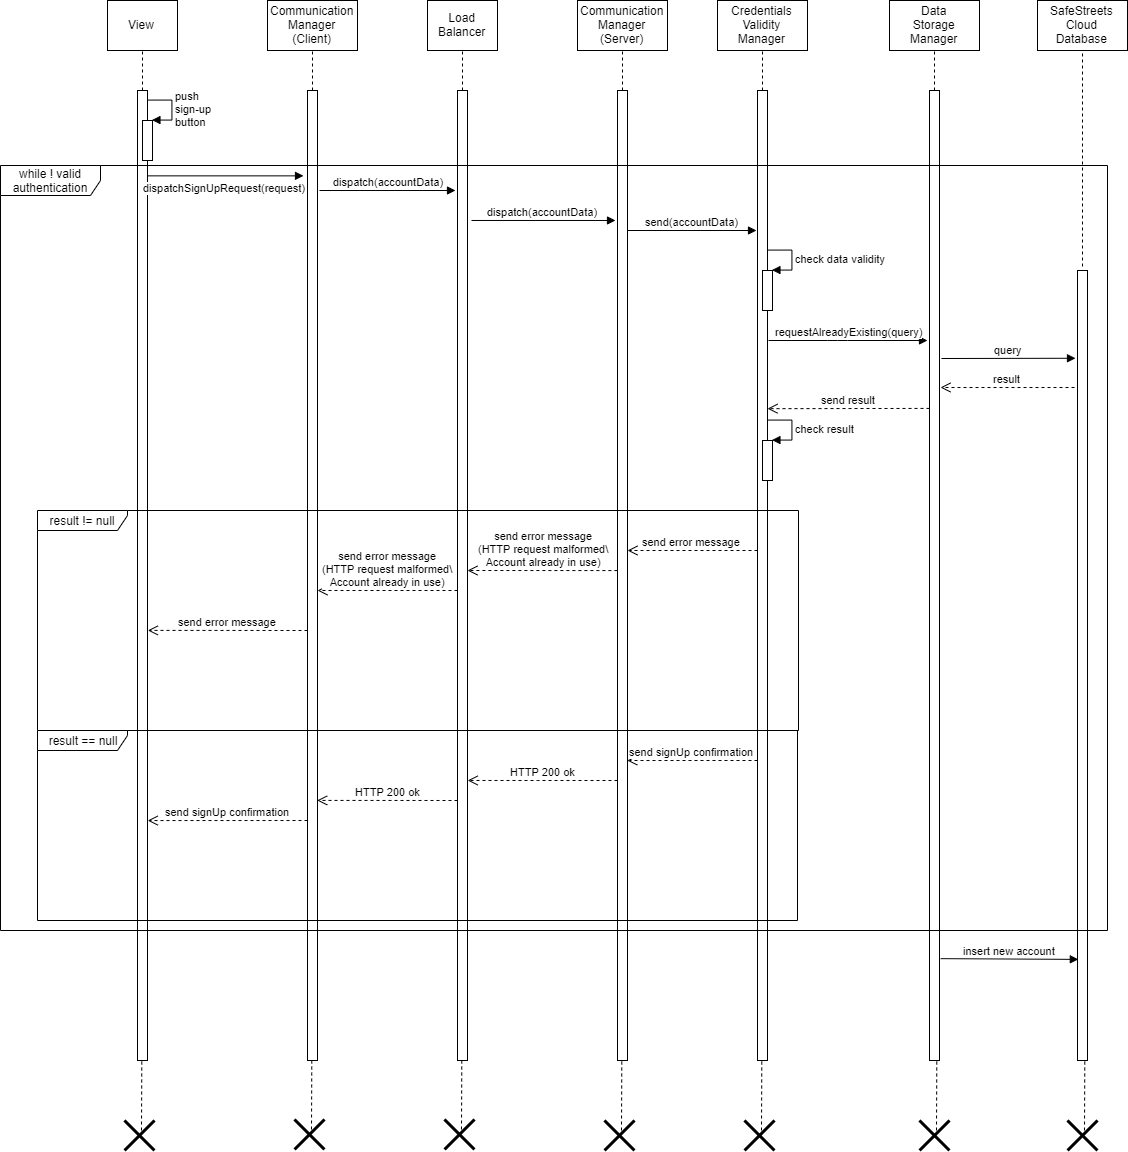

The diagram above was exported from draw.io. Its source (the exported page's mxGraphModel, read from the mxfile embedded in the PNG):
<mxGraphModel dx="2067" dy="619" grid="1" gridSize="10" guides="1" tooltips="1" connect="1" arrows="1" fold="1" page="1" pageScale="1" pageWidth="827" pageHeight="1169" math="0" shadow="0">
  <root>
    <mxCell id="0" />
    <mxCell id="1" parent="0" />
    <mxCell id="w9DBBp6nHI3Vfdc7ezG6-1" value="View" style="html=1;" vertex="1" parent="1">
      <mxGeometry x="40" y="40" width="70" height="50" as="geometry" />
    </mxCell>
    <mxCell id="w9DBBp6nHI3Vfdc7ezG6-2" value="" style="endArrow=none;dashed=1;html=1;entryX=0.5;entryY=1;entryDx=0;entryDy=0;" edge="1" parent="1" target="w9DBBp6nHI3Vfdc7ezG6-1">
      <mxGeometry width="50" height="50" relative="1" as="geometry">
        <mxPoint x="75" y="130" as="sourcePoint" />
        <mxPoint x="290" y="100" as="targetPoint" />
      </mxGeometry>
    </mxCell>
    <mxCell id="w9DBBp6nHI3Vfdc7ezG6-3" value="" style="html=1;points=[];perimeter=orthogonalPerimeter;" vertex="1" parent="1">
      <mxGeometry x="70" y="130" width="10" height="970" as="geometry" />
    </mxCell>
    <mxCell id="w9DBBp6nHI3Vfdc7ezG6-4" value="Communication&lt;br&gt;Manager&lt;br&gt;(Client)" style="html=1;" vertex="1" parent="1">
      <mxGeometry x="200" y="40" width="90" height="50" as="geometry" />
    </mxCell>
    <mxCell id="w9DBBp6nHI3Vfdc7ezG6-5" value="" style="endArrow=none;dashed=1;html=1;entryX=0.5;entryY=1;entryDx=0;entryDy=0;" edge="1" parent="1" target="w9DBBp6nHI3Vfdc7ezG6-4">
      <mxGeometry width="50" height="50" relative="1" as="geometry">
        <mxPoint x="245" y="130" as="sourcePoint" />
        <mxPoint x="460" y="100" as="targetPoint" />
      </mxGeometry>
    </mxCell>
    <mxCell id="w9DBBp6nHI3Vfdc7ezG6-6" value="" style="html=1;points=[];perimeter=orthogonalPerimeter;" vertex="1" parent="1">
      <mxGeometry x="240" y="130" width="10" height="970" as="geometry" />
    </mxCell>
    <mxCell id="w9DBBp6nHI3Vfdc7ezG6-7" value="Load&lt;br&gt;Balancer" style="html=1;" vertex="1" parent="1">
      <mxGeometry x="360" y="40" width="70" height="50" as="geometry" />
    </mxCell>
    <mxCell id="w9DBBp6nHI3Vfdc7ezG6-8" value="" style="endArrow=none;dashed=1;html=1;entryX=0.5;entryY=1;entryDx=0;entryDy=0;" edge="1" parent="1" target="w9DBBp6nHI3Vfdc7ezG6-7">
      <mxGeometry width="50" height="50" relative="1" as="geometry">
        <mxPoint x="395" y="130" as="sourcePoint" />
        <mxPoint x="610" y="100" as="targetPoint" />
      </mxGeometry>
    </mxCell>
    <mxCell id="w9DBBp6nHI3Vfdc7ezG6-9" value="" style="html=1;points=[];perimeter=orthogonalPerimeter;" vertex="1" parent="1">
      <mxGeometry x="390" y="130" width="10" height="970" as="geometry" />
    </mxCell>
    <mxCell id="w9DBBp6nHI3Vfdc7ezG6-10" value="Communication&lt;br&gt;Manager&lt;br&gt;(Server)" style="html=1;" vertex="1" parent="1">
      <mxGeometry x="510" y="40" width="90" height="50" as="geometry" />
    </mxCell>
    <mxCell id="w9DBBp6nHI3Vfdc7ezG6-11" value="" style="endArrow=none;dashed=1;html=1;entryX=0.5;entryY=1;entryDx=0;entryDy=0;" edge="1" parent="1" target="w9DBBp6nHI3Vfdc7ezG6-10">
      <mxGeometry width="50" height="50" relative="1" as="geometry">
        <mxPoint x="555" y="130" as="sourcePoint" />
        <mxPoint x="770" y="100" as="targetPoint" />
      </mxGeometry>
    </mxCell>
    <mxCell id="w9DBBp6nHI3Vfdc7ezG6-12" value="" style="html=1;points=[];perimeter=orthogonalPerimeter;" vertex="1" parent="1">
      <mxGeometry x="550" y="130" width="10" height="970" as="geometry" />
    </mxCell>
    <mxCell id="w9DBBp6nHI3Vfdc7ezG6-17" value="" style="html=1;points=[];perimeter=orthogonalPerimeter;" vertex="1" parent="1">
      <mxGeometry x="75" y="160" width="10" height="40" as="geometry" />
    </mxCell>
    <mxCell id="w9DBBp6nHI3Vfdc7ezG6-18" value="push&lt;br&gt;sign-up&lt;br&gt;button" style="edgeStyle=orthogonalEdgeStyle;html=1;align=left;spacingLeft=2;endArrow=block;rounded=0;entryX=1;entryY=0;" edge="1" target="w9DBBp6nHI3Vfdc7ezG6-17" parent="1">
      <mxGeometry relative="1" as="geometry">
        <mxPoint x="80" y="140" as="sourcePoint" />
        <Array as="points">
          <mxPoint x="105" y="140" />
        </Array>
      </mxGeometry>
    </mxCell>
    <mxCell id="w9DBBp6nHI3Vfdc7ezG6-20" value="dispatchSignUpRequest(request)" style="html=1;verticalAlign=bottom;endArrow=block;entryX=-0.4;entryY=0.088;entryDx=0;entryDy=0;entryPerimeter=0;exitX=1;exitY=0.088;exitDx=0;exitDy=0;exitPerimeter=0;" edge="1" parent="1" source="w9DBBp6nHI3Vfdc7ezG6-3" target="w9DBBp6nHI3Vfdc7ezG6-6">
      <mxGeometry x="-0.0038" y="-21" width="80" relative="1" as="geometry">
        <mxPoint x="130" y="240" as="sourcePoint" />
        <mxPoint x="210" y="240" as="targetPoint" />
        <mxPoint as="offset" />
      </mxGeometry>
    </mxCell>
    <mxCell id="w9DBBp6nHI3Vfdc7ezG6-22" value="dispatch(accountData)" style="html=1;verticalAlign=bottom;endArrow=block;" edge="1" parent="1">
      <mxGeometry width="80" relative="1" as="geometry">
        <mxPoint x="252" y="230" as="sourcePoint" />
        <mxPoint x="388" y="230" as="targetPoint" />
      </mxGeometry>
    </mxCell>
    <mxCell id="w9DBBp6nHI3Vfdc7ezG6-24" value="dispatch(accountData)" style="html=1;verticalAlign=bottom;endArrow=block;entryX=-0.2;entryY=0.134;entryDx=0;entryDy=0;entryPerimeter=0;exitX=1.4;exitY=0.134;exitDx=0;exitDy=0;exitPerimeter=0;" edge="1" parent="1" source="w9DBBp6nHI3Vfdc7ezG6-9" target="w9DBBp6nHI3Vfdc7ezG6-12">
      <mxGeometry width="80" relative="1" as="geometry">
        <mxPoint x="400" y="240" as="sourcePoint" />
        <mxPoint x="480" y="240" as="targetPoint" />
      </mxGeometry>
    </mxCell>
    <mxCell id="w9DBBp6nHI3Vfdc7ezG6-25" value="Credentials&lt;br&gt;Validity&lt;br&gt;Manager" style="html=1;" vertex="1" parent="1">
      <mxGeometry x="650" y="40" width="90" height="50" as="geometry" />
    </mxCell>
    <mxCell id="w9DBBp6nHI3Vfdc7ezG6-26" value="" style="endArrow=none;dashed=1;html=1;entryX=0.5;entryY=1;entryDx=0;entryDy=0;" edge="1" parent="1" target="w9DBBp6nHI3Vfdc7ezG6-25">
      <mxGeometry width="50" height="50" relative="1" as="geometry">
        <mxPoint x="695" y="130" as="sourcePoint" />
        <mxPoint x="910" y="100" as="targetPoint" />
      </mxGeometry>
    </mxCell>
    <mxCell id="w9DBBp6nHI3Vfdc7ezG6-27" value="" style="html=1;points=[];perimeter=orthogonalPerimeter;" vertex="1" parent="1">
      <mxGeometry x="690" y="130" width="10" height="970" as="geometry" />
    </mxCell>
    <mxCell id="w9DBBp6nHI3Vfdc7ezG6-28" value="send(accountData)" style="html=1;verticalAlign=bottom;endArrow=block;" edge="1" parent="1">
      <mxGeometry width="80" relative="1" as="geometry">
        <mxPoint x="560" y="270" as="sourcePoint" />
        <mxPoint x="689" y="270" as="targetPoint" />
      </mxGeometry>
    </mxCell>
    <mxCell id="w9DBBp6nHI3Vfdc7ezG6-29" value="Data&lt;br&gt;Storage&lt;br&gt;Manager" style="html=1;" vertex="1" parent="1">
      <mxGeometry x="822" y="40" width="90" height="50" as="geometry" />
    </mxCell>
    <mxCell id="w9DBBp6nHI3Vfdc7ezG6-30" value="" style="endArrow=none;dashed=1;html=1;entryX=0.5;entryY=1;entryDx=0;entryDy=0;" edge="1" parent="1" target="w9DBBp6nHI3Vfdc7ezG6-29">
      <mxGeometry width="50" height="50" relative="1" as="geometry">
        <mxPoint x="867" y="130" as="sourcePoint" />
        <mxPoint x="1082" y="100" as="targetPoint" />
      </mxGeometry>
    </mxCell>
    <mxCell id="w9DBBp6nHI3Vfdc7ezG6-31" value="" style="html=1;points=[];perimeter=orthogonalPerimeter;" vertex="1" parent="1">
      <mxGeometry x="862" y="130" width="10" height="970" as="geometry" />
    </mxCell>
    <mxCell id="w9DBBp6nHI3Vfdc7ezG6-32" value="requestAlreadyExisting(query)" style="html=1;verticalAlign=bottom;endArrow=block;" edge="1" parent="1">
      <mxGeometry width="80" relative="1" as="geometry">
        <mxPoint x="701" y="380" as="sourcePoint" />
        <mxPoint x="860" y="380" as="targetPoint" />
        <Array as="points">
          <mxPoint x="770" y="380" />
        </Array>
      </mxGeometry>
    </mxCell>
    <mxCell id="w9DBBp6nHI3Vfdc7ezG6-33" value="SafeStreets&lt;br&gt;Cloud&lt;br&gt;Database" style="html=1;" vertex="1" parent="1">
      <mxGeometry x="970" y="40" width="90" height="50" as="geometry" />
    </mxCell>
    <mxCell id="w9DBBp6nHI3Vfdc7ezG6-34" value="" style="endArrow=none;dashed=1;html=1;entryX=0.5;entryY=1;entryDx=0;entryDy=0;" edge="1" parent="1" target="w9DBBp6nHI3Vfdc7ezG6-33">
      <mxGeometry width="50" height="50" relative="1" as="geometry">
        <mxPoint x="1015" y="306" as="sourcePoint" />
        <mxPoint x="1230" y="100" as="targetPoint" />
      </mxGeometry>
    </mxCell>
    <mxCell id="w9DBBp6nHI3Vfdc7ezG6-35" value="" style="html=1;points=[];perimeter=orthogonalPerimeter;" vertex="1" parent="1">
      <mxGeometry x="1010" y="310" width="10" height="790" as="geometry" />
    </mxCell>
    <mxCell id="w9DBBp6nHI3Vfdc7ezG6-36" value="query" style="html=1;verticalAlign=bottom;endArrow=block;entryX=-0.2;entryY=0.173;entryDx=0;entryDy=0;entryPerimeter=0;" edge="1" parent="1">
      <mxGeometry width="80" relative="1" as="geometry">
        <mxPoint x="874" y="398" as="sourcePoint" />
        <mxPoint x="1008" y="397.76" as="targetPoint" />
      </mxGeometry>
    </mxCell>
    <mxCell id="w9DBBp6nHI3Vfdc7ezG6-37" value="result" style="html=1;verticalAlign=bottom;endArrow=open;dashed=1;endSize=8;" edge="1" parent="1">
      <mxGeometry relative="1" as="geometry">
        <mxPoint x="1007" y="427" as="sourcePoint" />
        <mxPoint x="873" y="427" as="targetPoint" />
      </mxGeometry>
    </mxCell>
    <mxCell id="w9DBBp6nHI3Vfdc7ezG6-39" value="result != null" style="shape=umlFrame;whiteSpace=wrap;html=1;width=90;height=20;" vertex="1" parent="1">
      <mxGeometry x="-30" y="550" width="761" height="220" as="geometry" />
    </mxCell>
    <mxCell id="w9DBBp6nHI3Vfdc7ezG6-41" value="send result" style="html=1;verticalAlign=bottom;endArrow=open;dashed=1;endSize=8;entryX=1;entryY=0.276;entryDx=0;entryDy=0;entryPerimeter=0;exitX=0;exitY=0.738;exitDx=0;exitDy=0;exitPerimeter=0;" edge="1" parent="1">
      <mxGeometry relative="1" as="geometry">
        <mxPoint x="862" y="447.91999999999996" as="sourcePoint" />
        <mxPoint x="700" y="448.1600000000001" as="targetPoint" />
      </mxGeometry>
    </mxCell>
    <mxCell id="w9DBBp6nHI3Vfdc7ezG6-42" value="send error message" style="html=1;verticalAlign=bottom;endArrow=open;dashed=1;endSize=8;" edge="1" parent="1">
      <mxGeometry relative="1" as="geometry">
        <mxPoint x="690" y="590" as="sourcePoint" />
        <mxPoint x="560" y="590" as="targetPoint" />
      </mxGeometry>
    </mxCell>
    <mxCell id="w9DBBp6nHI3Vfdc7ezG6-44" value="send error message&lt;br&gt;(HTTP request malformed\&lt;br&gt;Account already in use)" style="html=1;verticalAlign=bottom;endArrow=open;dashed=1;endSize=8;exitX=0.762;exitY=0.273;exitDx=0;exitDy=0;exitPerimeter=0;" edge="1" parent="1" source="w9DBBp6nHI3Vfdc7ezG6-39">
      <mxGeometry relative="1" as="geometry">
        <mxPoint x="510" y="610" as="sourcePoint" />
        <mxPoint x="400" y="610" as="targetPoint" />
      </mxGeometry>
    </mxCell>
    <mxCell id="w9DBBp6nHI3Vfdc7ezG6-45" value="send error message&lt;br&gt;(HTTP request malformed\&lt;br&gt;Account already in use)" style="html=1;verticalAlign=bottom;endArrow=open;dashed=1;endSize=8;" edge="1" parent="1">
      <mxGeometry relative="1" as="geometry">
        <mxPoint x="390" y="630" as="sourcePoint" />
        <mxPoint x="250" y="630" as="targetPoint" />
      </mxGeometry>
    </mxCell>
    <mxCell id="w9DBBp6nHI3Vfdc7ezG6-46" value="send error message" style="html=1;verticalAlign=bottom;endArrow=open;dashed=1;endSize=8;entryX=0.145;entryY=0.545;entryDx=0;entryDy=0;entryPerimeter=0;" edge="1" parent="1" target="w9DBBp6nHI3Vfdc7ezG6-39">
      <mxGeometry relative="1" as="geometry">
        <mxPoint x="240" y="670" as="sourcePoint" />
        <mxPoint x="160" y="670" as="targetPoint" />
      </mxGeometry>
    </mxCell>
    <mxCell id="w9DBBp6nHI3Vfdc7ezG6-47" value="result == null" style="shape=umlFrame;whiteSpace=wrap;html=1;width=90;height=20;" vertex="1" parent="1">
      <mxGeometry x="-30" y="770" width="760" height="190" as="geometry" />
    </mxCell>
    <mxCell id="w9DBBp6nHI3Vfdc7ezG6-48" value="" style="html=1;points=[];perimeter=orthogonalPerimeter;" vertex="1" parent="1">
      <mxGeometry x="695" y="480" width="10" height="40" as="geometry" />
    </mxCell>
    <mxCell id="w9DBBp6nHI3Vfdc7ezG6-49" value="check result" style="edgeStyle=orthogonalEdgeStyle;html=1;align=left;spacingLeft=2;endArrow=block;rounded=0;entryX=1;entryY=0;" edge="1" target="w9DBBp6nHI3Vfdc7ezG6-48" parent="1">
      <mxGeometry relative="1" as="geometry">
        <mxPoint x="700" y="460" as="sourcePoint" />
        <Array as="points">
          <mxPoint x="725" y="460" />
        </Array>
      </mxGeometry>
    </mxCell>
    <mxCell id="w9DBBp6nHI3Vfdc7ezG6-50" value="send signUp confirmation" style="html=1;verticalAlign=bottom;endArrow=open;dashed=1;endSize=8;entryX=0.776;entryY=0.158;entryDx=0;entryDy=0;entryPerimeter=0;" edge="1" parent="1" target="w9DBBp6nHI3Vfdc7ezG6-47">
      <mxGeometry relative="1" as="geometry">
        <mxPoint x="690" y="800" as="sourcePoint" />
        <mxPoint x="610" y="800" as="targetPoint" />
      </mxGeometry>
    </mxCell>
    <mxCell id="w9DBBp6nHI3Vfdc7ezG6-51" value="HTTP 200 ok" style="html=1;verticalAlign=bottom;endArrow=open;dashed=1;endSize=8;entryX=0.566;entryY=0.263;entryDx=0;entryDy=0;entryPerimeter=0;" edge="1" parent="1" target="w9DBBp6nHI3Vfdc7ezG6-47">
      <mxGeometry relative="1" as="geometry">
        <mxPoint x="550" y="820" as="sourcePoint" />
        <mxPoint x="470" y="820" as="targetPoint" />
        <Array as="points">
          <mxPoint x="460" y="820" />
        </Array>
      </mxGeometry>
    </mxCell>
    <mxCell id="w9DBBp6nHI3Vfdc7ezG6-52" value="HTTP 200 ok" style="html=1;verticalAlign=bottom;endArrow=open;dashed=1;endSize=8;entryX=0.368;entryY=0.368;entryDx=0;entryDy=0;entryPerimeter=0;" edge="1" parent="1" target="w9DBBp6nHI3Vfdc7ezG6-47">
      <mxGeometry relative="1" as="geometry">
        <mxPoint x="390" y="840" as="sourcePoint" />
        <mxPoint x="310" y="840" as="targetPoint" />
      </mxGeometry>
    </mxCell>
    <mxCell id="w9DBBp6nHI3Vfdc7ezG6-53" value="send signUp confirmation" style="html=1;verticalAlign=bottom;endArrow=open;dashed=1;endSize=8;entryX=0.145;entryY=0.474;entryDx=0;entryDy=0;entryPerimeter=0;" edge="1" parent="1" target="w9DBBp6nHI3Vfdc7ezG6-47">
      <mxGeometry relative="1" as="geometry">
        <mxPoint x="240" y="860" as="sourcePoint" />
        <mxPoint x="160" y="860" as="targetPoint" />
      </mxGeometry>
    </mxCell>
    <mxCell id="w9DBBp6nHI3Vfdc7ezG6-54" value="while ! valid authentication" style="shape=umlFrame;whiteSpace=wrap;html=1;width=100;height=30;" vertex="1" parent="1">
      <mxGeometry x="-67" y="205" width="1107" height="765" as="geometry" />
    </mxCell>
    <mxCell id="w9DBBp6nHI3Vfdc7ezG6-55" value="" style="endArrow=none;dashed=1;html=1;entryX=0.729;entryY=1.001;entryDx=0;entryDy=0;entryPerimeter=0;" edge="1" parent="1">
      <mxGeometry width="50" height="50" relative="1" as="geometry">
        <mxPoint x="74" y="1170" as="sourcePoint" />
        <mxPoint x="74.28999999999996" y="1100.9099999999999" as="targetPoint" />
      </mxGeometry>
    </mxCell>
    <mxCell id="w9DBBp6nHI3Vfdc7ezG6-56" value="" style="shape=umlDestroy;whiteSpace=wrap;html=1;strokeWidth=3;" vertex="1" parent="1">
      <mxGeometry x="57" y="1160" width="30" height="30" as="geometry" />
    </mxCell>
    <mxCell id="w9DBBp6nHI3Vfdc7ezG6-59" value="" style="endArrow=none;dashed=1;html=1;entryX=0.729;entryY=1.001;entryDx=0;entryDy=0;entryPerimeter=0;" edge="1" parent="1">
      <mxGeometry width="50" height="50" relative="1" as="geometry">
        <mxPoint x="244" y="1168.9999999999998" as="sourcePoint" />
        <mxPoint x="244.28999999999996" y="1099.9099999999999" as="targetPoint" />
      </mxGeometry>
    </mxCell>
    <mxCell id="w9DBBp6nHI3Vfdc7ezG6-60" value="" style="shape=umlDestroy;whiteSpace=wrap;html=1;strokeWidth=3;" vertex="1" parent="1">
      <mxGeometry x="227" y="1159" width="30" height="30" as="geometry" />
    </mxCell>
    <mxCell id="w9DBBp6nHI3Vfdc7ezG6-61" value="" style="endArrow=none;dashed=1;html=1;entryX=0.729;entryY=1.001;entryDx=0;entryDy=0;entryPerimeter=0;" edge="1" parent="1">
      <mxGeometry width="50" height="50" relative="1" as="geometry">
        <mxPoint x="394" y="1168.9999999999998" as="sourcePoint" />
        <mxPoint x="394.28999999999996" y="1099.9099999999999" as="targetPoint" />
      </mxGeometry>
    </mxCell>
    <mxCell id="w9DBBp6nHI3Vfdc7ezG6-62" value="" style="shape=umlDestroy;whiteSpace=wrap;html=1;strokeWidth=3;" vertex="1" parent="1">
      <mxGeometry x="377" y="1159" width="30" height="30" as="geometry" />
    </mxCell>
    <mxCell id="w9DBBp6nHI3Vfdc7ezG6-63" value="" style="endArrow=none;dashed=1;html=1;entryX=0.729;entryY=1.001;entryDx=0;entryDy=0;entryPerimeter=0;" edge="1" parent="1">
      <mxGeometry width="50" height="50" relative="1" as="geometry">
        <mxPoint x="554" y="1169.9999999999998" as="sourcePoint" />
        <mxPoint x="554.29" y="1100.9099999999999" as="targetPoint" />
      </mxGeometry>
    </mxCell>
    <mxCell id="w9DBBp6nHI3Vfdc7ezG6-64" value="" style="shape=umlDestroy;whiteSpace=wrap;html=1;strokeWidth=3;" vertex="1" parent="1">
      <mxGeometry x="537" y="1160" width="30" height="30" as="geometry" />
    </mxCell>
    <mxCell id="w9DBBp6nHI3Vfdc7ezG6-65" value="" style="endArrow=none;dashed=1;html=1;entryX=0.729;entryY=1.001;entryDx=0;entryDy=0;entryPerimeter=0;" edge="1" parent="1">
      <mxGeometry width="50" height="50" relative="1" as="geometry">
        <mxPoint x="694" y="1169.9999999999998" as="sourcePoint" />
        <mxPoint x="694.29" y="1100.9099999999999" as="targetPoint" />
      </mxGeometry>
    </mxCell>
    <mxCell id="w9DBBp6nHI3Vfdc7ezG6-66" value="" style="shape=umlDestroy;whiteSpace=wrap;html=1;strokeWidth=3;" vertex="1" parent="1">
      <mxGeometry x="677" y="1160" width="30" height="30" as="geometry" />
    </mxCell>
    <mxCell id="w9DBBp6nHI3Vfdc7ezG6-71" value="" style="html=1;points=[];perimeter=orthogonalPerimeter;" vertex="1" parent="1">
      <mxGeometry x="695" y="310" width="10" height="40" as="geometry" />
    </mxCell>
    <mxCell id="w9DBBp6nHI3Vfdc7ezG6-72" value="check data validity" style="edgeStyle=orthogonalEdgeStyle;html=1;align=left;spacingLeft=2;endArrow=block;rounded=0;entryX=1;entryY=0;" edge="1" target="w9DBBp6nHI3Vfdc7ezG6-71" parent="1">
      <mxGeometry relative="1" as="geometry">
        <mxPoint x="700" y="290" as="sourcePoint" />
        <Array as="points">
          <mxPoint x="725" y="290" />
        </Array>
      </mxGeometry>
    </mxCell>
    <mxCell id="w9DBBp6nHI3Vfdc7ezG6-73" value="" style="endArrow=none;dashed=1;html=1;entryX=0.729;entryY=1.001;entryDx=0;entryDy=0;entryPerimeter=0;" edge="1" parent="1">
      <mxGeometry width="50" height="50" relative="1" as="geometry">
        <mxPoint x="869" y="1169.9999999999998" as="sourcePoint" />
        <mxPoint x="869.29" y="1100.9099999999999" as="targetPoint" />
      </mxGeometry>
    </mxCell>
    <mxCell id="w9DBBp6nHI3Vfdc7ezG6-74" value="" style="shape=umlDestroy;whiteSpace=wrap;html=1;strokeWidth=3;" vertex="1" parent="1">
      <mxGeometry x="852" y="1160" width="30" height="30" as="geometry" />
    </mxCell>
    <mxCell id="w9DBBp6nHI3Vfdc7ezG6-75" value="" style="endArrow=none;dashed=1;html=1;entryX=0.729;entryY=1.001;entryDx=0;entryDy=0;entryPerimeter=0;" edge="1" parent="1">
      <mxGeometry width="50" height="50" relative="1" as="geometry">
        <mxPoint x="1017" y="1169.9999999999998" as="sourcePoint" />
        <mxPoint x="1017.29" y="1100.9099999999999" as="targetPoint" />
      </mxGeometry>
    </mxCell>
    <mxCell id="w9DBBp6nHI3Vfdc7ezG6-76" value="" style="shape=umlDestroy;whiteSpace=wrap;html=1;strokeWidth=3;" vertex="1" parent="1">
      <mxGeometry x="1000" y="1160" width="30" height="30" as="geometry" />
    </mxCell>
    <mxCell id="w9DBBp6nHI3Vfdc7ezG6-77" value="insert new account" style="html=1;verticalAlign=bottom;endArrow=block;entryX=0.082;entryY=0.872;entryDx=0;entryDy=0;entryPerimeter=0;exitX=1.118;exitY=0.895;exitDx=0;exitDy=0;exitPerimeter=0;" edge="1" parent="1" source="w9DBBp6nHI3Vfdc7ezG6-31" target="w9DBBp6nHI3Vfdc7ezG6-35">
      <mxGeometry width="80" relative="1" as="geometry">
        <mxPoint x="700" y="1000" as="sourcePoint" />
        <mxPoint x="780" y="1000" as="targetPoint" />
      </mxGeometry>
    </mxCell>
  </root>
</mxGraphModel>